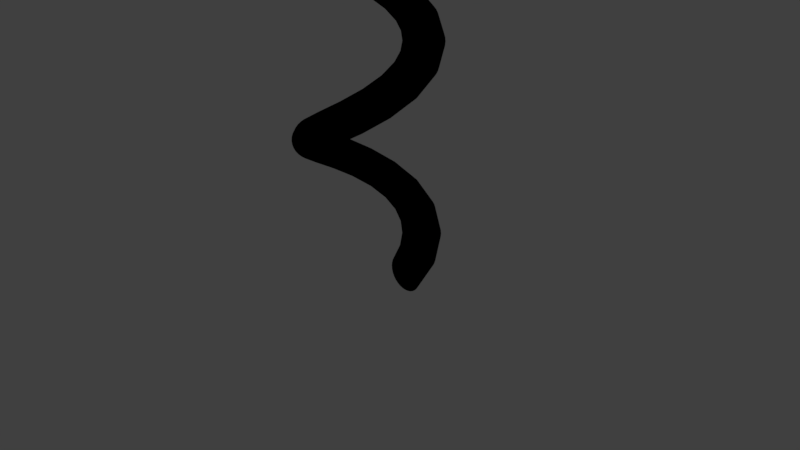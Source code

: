 # Source: spring10.blend  (saved by Blender 2.79.0; exported with 4.5.12 LTS)
import bpy
from mathutils import Matrix  # noqa: F401  (used for matrix-valued properties, if any)

bpy.ops.wm.read_factory_settings(use_empty=True)
scene = bpy.context.scene
scene.name = 'Scene'

# ---- collections
col_collection_1 = bpy.data.collections.new('Collection 1'); scene.collection.children.link(col_collection_1)

# ---- materials (node trees are filled in below, after node groups)
mat_material_003 = bpy.data.materials.new('Material.003')
mat_material_003.alpha_threshold = 0.0
mat_material_003.use_transparent_shadow = False
mat_material_003.diffuse_color = (0.0, 0.0, 0.0, 1.0)
mat_material_003.roughness = 0.5

# ---- material node trees

# ---- world
world_world = bpy.data.worlds.new('World'); scene.world = world_world
world_world.color = (0.05088, 0.05088, 0.05088)
world_world.use_sun_shadow = False
world_world.sun_shadow_jitter_overblur = 0.0
world_world.cycles.sampling_method = 'MANUAL'

# ---- cameras
cam_camera = bpy.data.cameras.new('Camera')
cam_camera.clip_end = 100.0
cam_camera.lens = 35.0
cam_camera.sensor_width = 32.0
cam_camera.sensor_height = 18.0
cam_camera.ortho_scale = 7.314
cam_camera.dof.focus_distance = 0.0
cam_camera.dof.aperture_fstop = 128.0

# ---- lights
light_lamp = bpy.data.lights.new('Lamp', 'POINT')
light_lamp.transmission_factor = 0.0
light_lamp.cutoff_distance = 30.0
light_lamp.energy = 100.0
light_lamp.shadow_buffer_clip_start = 1.001
light_lamp.shadow_soft_size = 0.1
light_lamp.shadow_maximum_resolution = 0.006
light_lamp.use_absolute_resolution = True

# ---- meshes
me_circle = bpy.data.meshes.new('Circle')
me_circle.from_pydata([(2.738, 1.0, 0.0), (2.543, 0.9808, 0.0), (2.355, 0.9239, 0.0), (2.182, 0.8315, 0.0), (2.031, 0.7071, 0.0), (1.906, 0.5556, 0.0), (1.814, 0.3827, 0.0), (1.757, 0.1951, 0.0), (1.738, 7.55e-08, 0.0), (1.757, -0.1951, 0.0), (1.814, -0.3827, 0.0), (1.906, -0.5556, 0.0), (2.031, -0.7071, 0.0), (2.182, -0.8315, 0.0), (2.355, -0.9239, 0.0), (2.543, -0.9808, 0.0), (2.738, -1.0, 0.0), (2.933, -0.9808, 0.0), (3.121, -0.9239, 0.0), (3.293, -0.8315, 0.0), (3.445, -0.7071, 0.0), (3.569, -0.5556, 0.0), (3.662, -0.3827, 0.0), (3.719, -0.1951, 0.0), (3.738, 9.656e-07, 0.0), (3.719, 0.1951, 0.0), (3.662, 0.3827, 0.0), (3.569, 0.5556, 0.0), (3.445, 0.7071, 0.0), (3.293, 0.8315, 0.0), (3.121, 0.9239, 0.0), (2.933, 0.9808, 0.0)], [], [(1, 2, 3, 4, 5, 6, 7, 8, 9, 10, 11, 12, 13, 14, 15, 16, 17, 18, 19, 20, 21, 22, 23, 24, 25, 26, 27, 28, 29, 30, 31, 0)])
me_circle.polygons.foreach_set('use_smooth', [True] * 1)
me_circle.materials.append(mat_material_003)
me_circle.use_remesh_preserve_volume = False
me_circle.use_remesh_preserve_attributes = False
me_circle.use_mirror_vertex_groups = False
me_circle.update()

# ---- objects
ob_circle = bpy.data.objects.new('Circle', me_circle)
ob_lamp = bpy.data.objects.new('Lamp', light_lamp)
ob_camera = bpy.data.objects.new('Camera', cam_camera)

# ---- transforms, parenting, visibility, modifiers, constraints
ob_circle.location = (0.0, 0.0, 0.0)
ob_circle.rotation_euler = (1.571, -0.0, 0.0)
ob_circle.scale = (0.2462, 0.2462, 0.2444)
ob_circle.lineart.crease_threshold = 0.0
_m = ob_circle.modifiers.new('Screw', 'SCREW')
_m.steps = 32
_m.iterations = 4
_m.axis = 'Y'
_m.screw_offset = 10.0
ob_lamp.location = (4.076, 1.005, 5.904)
ob_lamp.rotation_euler = (0.6503, 0.05522, 1.866)
ob_lamp.lock_rotations_4d = False
ob_lamp.empty_display_type = 'ARROWS'
ob_lamp.color = (0.0, 0.0, 0.0, 0.0)
ob_lamp.lineart.crease_threshold = 0.0
ob_camera.location = (7.481, -6.508, 5.344)
ob_camera.rotation_euler = (1.109, 0.0, 0.8149)
ob_camera.lock_rotations_4d = False
ob_camera.empty_display_type = 'ARROWS'
ob_camera.color = (0.0, 0.0, 0.0, 0.0)
ob_camera.display_type = 'WIRE'
ob_camera.lineart.crease_threshold = 0.0

# ---- collection membership
col_collection_1.objects.link(ob_circle)
col_collection_1.objects.link(ob_lamp)
col_collection_1.objects.link(ob_camera)

# ---- scene / render settings (as saved in the file)
scene.camera = ob_camera
scene.frame_start = 1; scene.frame_end = 250; scene.frame_set(1)
scene.render.engine = 'BLENDER_EEVEE_NEXT'
scene.render.resolution_percentage = 50
scene.render.dither_intensity = 0.0
scene.cycles.use_denoising = False
scene.cycles.samples = 128
scene.cycles.sampling_pattern = 'TABULATED_SOBOL'
scene.cycles.use_adaptive_sampling = False
scene.cycles.use_light_tree = False
scene.cycles.blur_glossy = 0.0
scene.cycles.sample_clamp_indirect = 0.0
scene.view_settings.view_transform = 'Standard'
bpy.context.view_layer.update()

